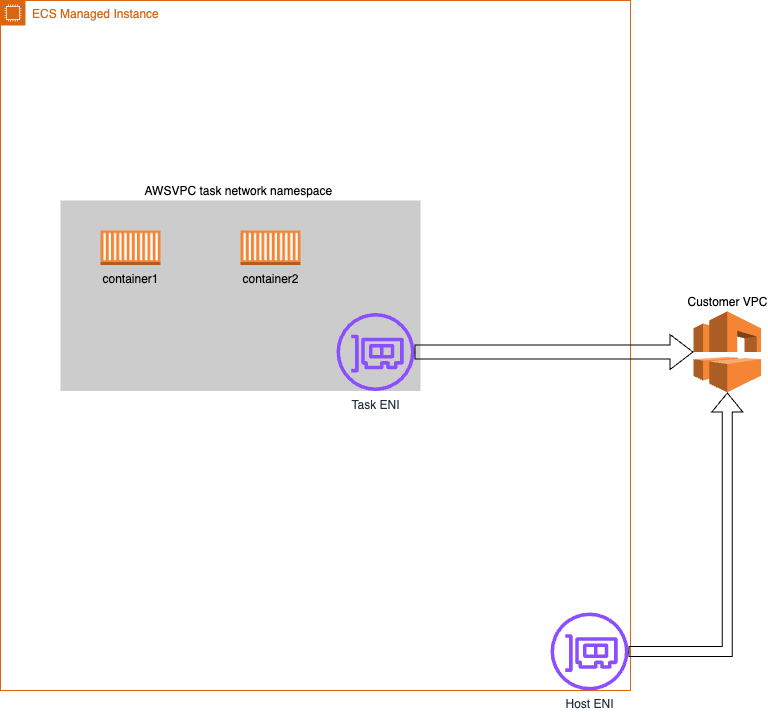

The diagram above was exported from draw.io. Its source (the exported page's mxGraphModel, read from the mxfile embedded in the PNG):
<mxGraphModel dx="1242" dy="734" grid="1" gridSize="10" guides="1" tooltips="1" connect="1" arrows="1" fold="1" page="1" pageScale="1" pageWidth="850" pageHeight="1100" math="0" shadow="0">
  <root>
    <mxCell id="0" />
    <mxCell id="1" parent="0" />
    <mxCell id="N75hnyR2BqC8CVVLe297-1" value="ECS Managed Instance" style="points=[[0,0],[0.25,0],[0.5,0],[0.75,0],[1,0],[1,0.25],[1,0.5],[1,0.75],[1,1],[0.75,1],[0.5,1],[0.25,1],[0,1],[0,0.75],[0,0.5],[0,0.25]];outlineConnect=0;gradientColor=none;html=1;whiteSpace=wrap;fontSize=12;fontStyle=0;container=1;pointerEvents=0;collapsible=0;recursiveResize=0;shape=mxgraph.aws4.group;grIcon=mxgraph.aws4.group_ec2_instance_contents;strokeColor=#D86613;fillColor=none;verticalAlign=top;align=left;spacingLeft=30;fontColor=#D86613;dashed=0;" vertex="1" parent="1">
      <mxGeometry x="90" y="80" width="630" height="690" as="geometry" />
    </mxCell>
    <mxCell id="N75hnyR2BqC8CVVLe297-2" value="AWSVPC task network namespace&amp;nbsp;" style="rounded=0;whiteSpace=wrap;html=1;strokeColor=none;fillColor=#cccccc;labelPosition=center;verticalLabelPosition=top;align=center;verticalAlign=bottom;" vertex="1" parent="N75hnyR2BqC8CVVLe297-1">
      <mxGeometry x="60" y="200" width="360" height="190.5" as="geometry" />
    </mxCell>
    <mxCell id="N75hnyR2BqC8CVVLe297-3" value="Host ENI" style="sketch=0;outlineConnect=0;fontColor=#232F3E;gradientColor=none;fillColor=#8C4FFF;strokeColor=none;dashed=0;verticalLabelPosition=bottom;verticalAlign=top;align=center;html=1;fontSize=12;fontStyle=0;aspect=fixed;pointerEvents=1;shape=mxgraph.aws4.elastic_network_interface;" vertex="1" parent="N75hnyR2BqC8CVVLe297-1">
      <mxGeometry x="550" y="612" width="78" height="78" as="geometry" />
    </mxCell>
    <mxCell id="N75hnyR2BqC8CVVLe297-4" value="Task ENI" style="sketch=0;outlineConnect=0;fontColor=#232F3E;gradientColor=none;fillColor=#8C4FFF;strokeColor=none;dashed=0;verticalLabelPosition=bottom;verticalAlign=top;align=center;html=1;fontSize=12;fontStyle=0;aspect=fixed;pointerEvents=1;shape=mxgraph.aws4.elastic_network_interface;" vertex="1" parent="N75hnyR2BqC8CVVLe297-1">
      <mxGeometry x="336" y="312.5" width="78" height="78" as="geometry" />
    </mxCell>
    <mxCell id="N75hnyR2BqC8CVVLe297-11" value="container2" style="outlineConnect=0;dashed=0;verticalLabelPosition=bottom;verticalAlign=top;align=center;html=1;shape=mxgraph.aws3.ec2_compute_container;fillColor=#F58534;gradientColor=none;" vertex="1" parent="N75hnyR2BqC8CVVLe297-1">
      <mxGeometry x="240" y="230" width="60" height="34.5" as="geometry" />
    </mxCell>
    <mxCell id="N75hnyR2BqC8CVVLe297-15" value="container1" style="outlineConnect=0;dashed=0;verticalLabelPosition=bottom;verticalAlign=top;align=center;html=1;shape=mxgraph.aws3.ec2_compute_container;fillColor=#F58534;gradientColor=none;" vertex="1" parent="N75hnyR2BqC8CVVLe297-1">
      <mxGeometry x="100" y="230" width="60" height="34.5" as="geometry" />
    </mxCell>
    <mxCell id="N75hnyR2BqC8CVVLe297-17" value="Customer VPC" style="outlineConnect=0;dashed=0;verticalLabelPosition=top;verticalAlign=bottom;align=center;html=1;shape=mxgraph.aws3.vpc;fillColor=#F58534;gradientColor=none;labelPosition=center;" vertex="1" parent="1">
      <mxGeometry x="783" y="391" width="67.5" height="81" as="geometry" />
    </mxCell>
    <mxCell id="N75hnyR2BqC8CVVLe297-19" style="edgeStyle=orthogonalEdgeStyle;rounded=0;orthogonalLoop=1;jettySize=auto;html=1;shape=flexArrow;width=14;endSize=7.33;" edge="1" parent="1" source="N75hnyR2BqC8CVVLe297-4" target="N75hnyR2BqC8CVVLe297-17">
      <mxGeometry relative="1" as="geometry" />
    </mxCell>
    <mxCell id="N75hnyR2BqC8CVVLe297-20" style="edgeStyle=orthogonalEdgeStyle;rounded=0;orthogonalLoop=1;jettySize=auto;html=1;shape=flexArrow;" edge="1" parent="1" source="N75hnyR2BqC8CVVLe297-3" target="N75hnyR2BqC8CVVLe297-17">
      <mxGeometry relative="1" as="geometry" />
    </mxCell>
  </root>
</mxGraphModel>